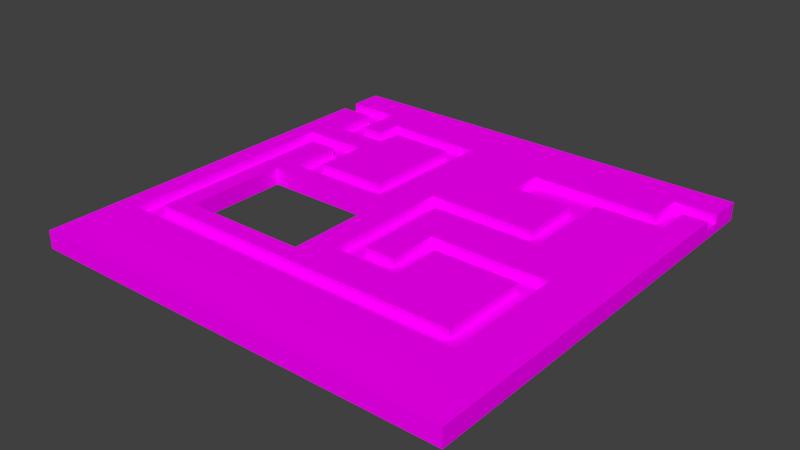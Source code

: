 # Source: Board.blend  (saved by Blender 2.79.0; exported with 4.5.12 LTS)
import bpy
from mathutils import Matrix  # noqa: F401  (used for matrix-valued properties, if any)

bpy.ops.wm.read_factory_settings(use_empty=True)
scene = bpy.context.scene
scene.name = 'Scene'

# ---- collections
col_collection_1 = bpy.data.collections.new('Collection 1'); scene.collection.children.link(col_collection_1)

# ---- images (referenced by path relative to the original .blend; pixels are not part of the script)
import os
ASSET_DIR = os.environ.get("B2B_ASSET_DIR", "")  # directory of the original .blend (textures are referenced by path, not embedded)
HERE = os.path.dirname(os.path.abspath(__file__))  # packed textures are extracted next to this script under _unpacked/

def load_image(name, relpath, width, height, colorspace="sRGB"):
    """Load a texture the original file referenced (path relative to the .blend, or extracted next to this script)."""
    p = next((c for c in (os.path.join(HERE, relpath), os.path.join(ASSET_DIR, relpath)) if relpath and os.path.exists(c)), "")
    if p:
        img = bpy.data.images.load(p, check_existing=True)
        img.name = name
    else:  # same state as the original file: an image datablock whose file is absent (Cycles renders it pink)
        img = bpy.data.images.new(name, width, height)
        img.source = "FILE"
        img.filepath = "//" + (relpath or name)
    img.colorspace_settings.name = colorspace
    return img
img_board_png = load_image('Board.png', 'Board.png', 1024, 1024, 'sRGB')

# ---- materials (node trees are filled in below, after node groups)
mat_material_001 = bpy.data.materials.new('Material.001')
mat_material_001.alpha_threshold = 0.0
mat_material_001.roughness = 0.5

# ---- material node trees
mat_material_001.use_nodes = True; mat_material_001.node_tree.nodes.clear()
_N = mat_material_001.node_tree.nodes; _L = mat_material_001.node_tree.links
n0 = _N.new('ShaderNodeOutputMaterial'); n0.name = 'Material Output'; n0.location = (300, 300)
n1 = _N.new('ShaderNodeBsdfDiffuse'); n1.name = 'Diffuse BSDF'; n1.location = (10, 300)
n2 = _N.new('ShaderNodeTexImage'); n2.name = 'Image Texture'; n2.location = (-180, 300)
n2.width = 140
n2.image = img_board_png
_L.new(n1.outputs[0], n0.inputs[0])
_L.new(n2.outputs[0], n1.inputs[0])
n0.is_active_output = True

# ---- world
world_world = bpy.data.worlds.new('World'); scene.world = world_world
world_world.color = (0.05088, 0.05088, 0.05088)
world_world.use_sun_shadow = False
world_world.sun_shadow_jitter_overblur = 0.0
world_world.cycles.sampling_method = 'MANUAL'

# ---- meshes
me_board = bpy.data.meshes.new('board')
me_board.from_pydata([(0.8237, 0.5783, 0.01823), (-0.7003, 0.5783, 0.01823), (-0.511, 0.4606, 0.01823), (-0.7003, 0.4606, 0.01823), (-0.511, 0.2961, 0.01823), (-0.4359, 0.2961, 0.01823), (0.4349, -0.003472, 0.01823), (0.4349, 0.2169, 0.01823), (0.04955, -0.003472, 0.01823), (0.2242, 0.2169, 0.01823), (-0.04591, -0.171, 0.01823), (-0.08518, -0.11, 0.01823), (-0.5009, -0.171, 0.01823), (-0.4612, -0.11, 0.01823), (-0.4612, 0.07675, 0.01823), (-0.4288, 0.3855, 0.01823), (-0.07536, 0.3784, 0.01823), (0.6741, 0.4606, 0.01823), (0.8237, 0.4606, 0.01823), (0.5837, -0.2919, 0.01823), (0.2862, -0.2919, 0.01823), (0.5837, -0.6077, 0.01823), (0.2862, -0.4696, 0.01823), (0.04955, -0.4696, 0.01823), (0.6741, 0.3335, 0.01823), (0.2242, 0.3335, 0.01823), (-0.04591, -0.5417, 0.01823), (-0.5669, -0.6077, 0.01823), (-0.5009, -0.5417, 0.01823), (-0.5669, 0.07675, 0.01823), (0.8237, 0.3971, -0.01352), (0.8237, 0.3971, 0.01823), (0.8237, -0.9457, 0.01823), (0.8237, 0.5783, -0.04527), (0.8237, 0.4606, -0.01352), (0.8237, -0.9457, -0.04527), (-0.04591, -0.171, -0.04527), (-0.04591, -0.5417, -0.04527), (-0.5009, -0.5417, -0.04527), (-0.7003, -0.9457, -0.04527), (-0.5009, -0.171, -0.04527), (-0.7003, 0.5783, -0.04527), (-0.7003, 0.4606, -0.01352), (-0.7003, 0.3971, -0.01352), (-0.7003, 0.3971, 0.01823), (-0.7003, -0.9457, 0.01823), (0.7376, 0.27, 0.01823), (0.7376, 0.3971, 0.01823), (-0.3977, 0.1403, 0.01823), (-0.3977, -0.04652, 0.01823), (-0.1474, -0.04652, 0.01823), (0.6472, -0.2284, 0.01823), (0.4984, -0.06697, 0.01823), (0.2227, -0.2284, 0.01823), (0.1131, -0.06697, 0.01823), (0.2227, -0.4061, 0.01823), (0.1131, -0.4061, 0.01823), (-0.6304, 0.1403, 0.01823), (-0.6304, -0.6712, 0.01823), (0.6472, -0.6712, 0.01823), (0.4984, 0.27, 0.01823), (-0.1401, 0.3161, 0.01823), (-0.3702, 0.3208, 0.01823), (-0.3772, 0.2326, 0.01823), (-0.5745, 0.3971, 0.01823), (-0.5745, 0.2326, 0.01823), (-0.511, 0.4606, -0.01352), (-0.511, 0.2961, -0.01352), (-0.4359, 0.2961, -0.01352), (-0.4288, 0.3855, -0.01352), (-0.07536, 0.3784, -0.01352), (-0.08518, -0.11, -0.01352), (-0.4612, -0.11, -0.01352), (-0.4612, 0.07675, -0.01352), (-0.5669, 0.07675, -0.01352), (-0.5669, -0.6077, -0.01352), (0.5837, -0.6077, -0.01352), (0.5837, -0.2919, -0.01352), (0.2862, -0.2919, -0.01352), (0.2862, -0.4696, -0.01352), (0.04955, -0.4696, -0.01352), (0.04955, -0.003472, -0.01352), (0.4349, -0.003472, -0.01352), (0.4349, 0.2169, -0.01352), (0.2242, 0.2169, -0.01352), (0.2242, 0.3335, -0.01352), (0.6741, 0.3335, -0.01352), (0.6741, 0.4606, -0.01352), (0.7376, 0.3971, -0.01352), (0.7376, 0.27, -0.01352), (0.4984, 0.27, -0.01352), (0.4984, -0.06697, -0.01352), (0.1131, -0.06697, -0.01352), (0.1131, -0.4061, -0.01352), (0.2227, -0.4061, -0.01352), (0.2227, -0.2284, -0.01352), (0.6472, -0.2284, -0.01352), (0.6472, -0.6712, -0.01352), (-0.6304, -0.6712, -0.01352), (-0.6304, 0.1403, -0.01352), (-0.3977, 0.1403, -0.01352), (-0.3977, -0.04652, -0.01352), (-0.1474, -0.04652, -0.01352), (-0.1401, 0.3161, -0.01352), (-0.3702, 0.3208, -0.01352), (-0.3772, 0.2326, -0.01352), (-0.5745, 0.2326, -0.01352), (-0.5745, 0.3971, -0.01352)], [], [(0, 1, 2), (2, 1, 3), (2, 4, 5), (6, 7, 8), (8, 7, 9), (10, 11, 12), (12, 11, 13), (12, 13, 14), (5, 15, 2), (2, 15, 16), (2, 16, 0), (0, 16, 17), (0, 17, 18), (19, 20, 21), (21, 20, 22), (21, 22, 23), (24, 17, 25), (25, 17, 16), (25, 16, 9), (9, 16, 11), (9, 11, 8), (8, 11, 10), (8, 10, 23), (23, 10, 26), (23, 26, 21), (21, 26, 27), (26, 28, 27), (27, 28, 12), (27, 12, 29), (29, 12, 14), (30, 31, 32), (33, 0, 18), (18, 34, 33), (33, 34, 30), (33, 30, 35), (35, 30, 32), (36, 33, 37), (37, 33, 35), (37, 35, 38), (38, 35, 39), (38, 39, 40), (40, 39, 41), (40, 41, 36), (36, 41, 33), (3, 1, 42), (42, 1, 41), (42, 41, 43), (43, 41, 39), (43, 39, 44), (44, 39, 45), (32, 31, 46), (46, 31, 47), (48, 49, 50), (51, 52, 53), (53, 52, 54), (53, 54, 55), (55, 54, 56), (57, 44, 58), (58, 44, 45), (58, 45, 59), (59, 45, 32), (59, 32, 51), (51, 32, 46), (51, 46, 52), (52, 46, 60), (61, 62, 63), (64, 44, 65), (65, 44, 57), (65, 57, 63), (63, 57, 48), (63, 48, 61), (61, 48, 50), (41, 1, 33), (33, 1, 0), (45, 39, 32), (32, 39, 35), (42, 66, 3), (3, 66, 2), (66, 67, 2), (2, 67, 4), (67, 68, 4), (4, 68, 5), (68, 69, 5), (5, 69, 15), (69, 70, 15), (15, 70, 16), (70, 71, 16), (16, 71, 11), (71, 72, 11), (11, 72, 13), (72, 73, 13), (13, 73, 14), (73, 74, 14), (14, 74, 29), (74, 75, 29), (29, 75, 27), (75, 76, 27), (27, 76, 21), (76, 77, 21), (21, 77, 19), (77, 78, 19), (19, 78, 20), (78, 79, 20), (20, 79, 22), (79, 80, 22), (22, 80, 23), (80, 81, 23), (23, 81, 8), (81, 82, 8), (8, 82, 6), (82, 83, 6), (6, 83, 7), (83, 84, 7), (7, 84, 9), (84, 85, 9), (9, 85, 25), (85, 86, 25), (25, 86, 24), (86, 87, 24), (24, 87, 17), (87, 34, 17), (17, 34, 18), (30, 88, 31), (31, 88, 47), (88, 89, 47), (47, 89, 46), (89, 90, 46), (46, 90, 60), (90, 91, 60), (60, 91, 52), (91, 92, 52), (52, 92, 54), (92, 93, 54), (54, 93, 56), (93, 94, 56), (56, 94, 55), (94, 95, 55), (55, 95, 53), (95, 96, 53), (53, 96, 51), (96, 97, 51), (51, 97, 59), (97, 98, 59), (59, 98, 58), (98, 99, 58), (58, 99, 57), (99, 100, 57), (57, 100, 48), (100, 101, 48), (48, 101, 49), (101, 102, 49), (49, 102, 50), (102, 103, 50), (50, 103, 61), (103, 104, 61), (61, 104, 62), (104, 105, 62), (62, 105, 63), (105, 106, 63), (63, 106, 65), (106, 107, 65), (65, 107, 64), (107, 43, 64), (64, 43, 44), (30, 34, 88), (88, 34, 87), (88, 87, 89), (89, 87, 86), (89, 86, 90), (90, 86, 85), (42, 43, 66), (66, 43, 107), (66, 107, 67), (67, 107, 106), (67, 106, 68), (68, 106, 105), (68, 105, 69), (69, 105, 104), (69, 104, 70), (70, 104, 103), (70, 103, 71), (71, 103, 102), (71, 102, 72), (72, 102, 101), (72, 101, 73), (73, 101, 100), (73, 100, 74), (74, 100, 99), (74, 99, 75), (75, 99, 98), (75, 98, 76), (76, 98, 97), (76, 97, 77), (77, 97, 96), (77, 96, 78), (78, 96, 95), (78, 95, 79), (79, 95, 94), (79, 94, 80), (80, 94, 93), (80, 93, 81), (81, 93, 92), (81, 92, 82), (82, 92, 91), (82, 91, 83), (83, 91, 90), (83, 90, 84), (84, 90, 85), (38, 40, 28), (28, 40, 12), (40, 36, 12), (12, 36, 10), (36, 37, 10), (10, 37, 26), (37, 38, 26), (26, 38, 28)])
_uv = me_board.uv_layers.new(name='UVMap')
_uv.uv.foreach_set('vector', [0.2966, 0.5, 0.2966, 1.0, 0.2672, 0.9379, 0.2672, 0.9379, 0.2966, 1.0, 0.2672, 1.0, 0.2672, 0.9379, 0.226, 0.9379, 0.226, 0.9133, 0.1511, 0.6276, 0.2062, 0.6276, 0.1511, 0.754, 0.1511, 0.754, 0.2062, 0.6276, 0.2062, 0.6967, 0.1092, 0.7853, 0.1245, 0.7982, 0.1092, 0.9346, 0.1092, 0.9346, 0.1245, 0.7982, 0.1245, 0.9216, 0.1092, 0.9346, 0.1245, 0.9216, 0.1712, 0.9216, 0.226, 0.9133, 0.2484, 0.9109, 0.2672, 0.9379, 0.2672, 0.9379, 0.2484, 0.9109, 0.2466, 0.795, 0.2672, 0.9379, 0.2466, 0.795, 0.2966, 0.5, 0.2966, 0.5, 0.2466, 0.795, 0.2672, 0.5491, 0.2966, 0.5, 0.2672, 0.5491, 0.2672, 0.5, 0.07898, 0.5788, 0.07898, 0.6764, 0.0, 0.5788, 0.0, 0.5788, 0.07898, 0.6764, 0.03454, 0.6764, 0.0, 0.5788, 0.03454, 0.6764, 0.03454, 0.754, 0.2354, 0.5491, 0.2672, 0.5491, 0.2354, 0.6967, 0.2354, 0.6967, 0.2672, 0.5491, 0.2466, 0.795, 0.2354, 0.6967, 0.2466, 0.795, 0.2062, 0.6967, 0.2062, 0.6967, 0.2466, 0.795, 0.1245, 0.7982, 0.2062, 0.6967, 0.1245, 0.7982, 0.1511, 0.754, 0.1511, 0.754, 0.1245, 0.7982, 0.1092, 0.7853, 0.1511, 0.754, 0.1092, 0.7853, 0.03454, 0.754, 0.03454, 0.754, 0.1092, 0.7853, 0.01651, 0.7853, 0.03454, 0.754, 0.01651, 0.7853, 0.0, 0.5788, 0.0, 0.5788, 0.01651, 0.7853, 5.217e-08, 0.9562, 0.01651, 0.7853, 0.01651, 0.9346, 5.217e-08, 0.9562, 5.217e-08, 0.9562, 0.01651, 0.9346, 0.1092, 0.9346, 5.217e-08, 0.9562, 0.1092, 0.9346, 0.1712, 0.9562, 0.1712, 0.9562, 0.1092, 0.9346, 0.1712, 0.9216, 0.3522, 0.5594, 0.3601, 0.5594, 0.3601, 1.0, 0.3442, 0.5, 0.3601, 0.5, 0.3601, 0.5386, 0.3601, 0.5386, 0.3522, 0.5386, 0.3442, 0.5, 0.3442, 0.5, 0.3522, 0.5386, 0.3522, 0.5594, 0.3442, 0.5, 0.3522, 0.5594, 0.3442, 1.0, 0.3442, 1.0, 0.3522, 0.5594, 0.3601, 1.0, 0.1937, 0.2147, 0.3811, 0.5, 0.101, 0.2147, 0.101, 0.2147, 0.3811, 0.5, 0.0, 0.5, 0.101, 0.2147, 0.0, 0.5, 0.101, 0.06542, 0.101, 0.06542, 0.0, 0.5, 4.089e-08, 0.0, 0.101, 0.06542, 4.089e-08, 0.0, 0.1937, 0.06542, 0.1937, 0.06542, 4.089e-08, 0.0, 0.3811, 5.364e-08, 0.1937, 0.06542, 0.3811, 5.364e-08, 0.1937, 0.2147, 0.1937, 0.2147, 0.3811, 5.364e-08, 0.3811, 0.5, 0.3284, 0.5386, 0.3284, 0.5, 0.3363, 0.5386, 0.3363, 0.5386, 0.3284, 0.5, 0.3442, 0.5, 0.3363, 0.5386, 0.3442, 0.5, 0.3363, 0.5594, 0.3363, 0.5594, 0.3442, 0.5, 0.3442, 1.0, 0.3363, 0.5594, 0.3442, 1.0, 0.3284, 0.5594, 0.3284, 0.5594, 0.3442, 1.0, 0.3284, 1.0, 0.717, 0.5, 0.3811, 0.5, 0.4129, 0.4717, 0.4129, 0.4717, 0.3811, 0.5, 0.3811, 0.4717, 0.4454, 0.09925, 0.4921, 0.09925, 0.4921, 0.1814, 0.5376, 0.4421, 0.4972, 0.3933, 0.5376, 0.3028, 0.5376, 0.3028, 0.4972, 0.3933, 0.4972, 0.2668, 0.5376, 0.3028, 0.4972, 0.2668, 0.582, 0.3028, 0.582, 0.3028, 0.4972, 0.2668, 0.582, 0.2668, 0.4454, 0.02293, 0.3811, 1.103e-07, 0.6483, 0.02293, 0.6483, 0.02293, 0.3811, 1.103e-07, 0.717, 0.0, 0.6483, 0.02293, 0.717, 0.0, 0.6483, 0.4421, 0.6483, 0.4421, 0.717, 0.0, 0.717, 0.5, 0.6483, 0.4421, 0.717, 0.5, 0.5376, 0.4421, 0.5376, 0.4421, 0.717, 0.5, 0.4129, 0.4717, 0.5376, 0.4421, 0.4129, 0.4717, 0.4972, 0.3933, 0.4972, 0.3933, 0.4129, 0.4717, 0.4129, 0.3933, 0.4014, 0.1838, 0.4002, 0.1083, 0.4223, 0.106, 0.3811, 0.04126, 0.3811, 1.103e-07, 0.4223, 0.04126, 0.4223, 0.04126, 0.3811, 1.103e-07, 0.4454, 0.02293, 0.4223, 0.04126, 0.4454, 0.02293, 0.4223, 0.106, 0.4223, 0.106, 0.4454, 0.02293, 0.4454, 0.09925, 0.4223, 0.106, 0.4454, 0.09925, 0.4014, 0.1838, 0.4014, 0.1838, 0.4454, 0.09925, 0.4921, 0.1814, 0.3284, 1.0, 0.3125, 1.0, 0.3284, 0.5, 0.3284, 0.5, 0.3125, 1.0, 0.3125, 0.5, 0.3125, 1.0, 0.2966, 1.0, 0.3125, 0.5, 0.3125, 0.5, 0.2966, 1.0, 0.2966, 0.5, 0.4787, 0.5, 0.4787, 0.5621, 0.4708, 0.5, 0.4708, 0.5, 0.4787, 0.5621, 0.4708, 0.5621, 0.4232, 0.554, 0.4232, 0.5, 0.4311, 0.554, 0.4311, 0.554, 0.4232, 0.5, 0.4311, 0.5, 0.439, 0.554, 0.439, 0.5786, 0.4311, 0.554, 0.4311, 0.554, 0.439, 0.5786, 0.4311, 0.5786, 0.4152, 0.5417, 0.4152, 0.571, 0.4073, 0.5417, 0.4073, 0.5417, 0.4152, 0.571, 0.4073, 0.571, 0.582, 0.5, 0.582, 0.6159, 0.574, 0.5, 0.574, 0.5, 0.582, 0.6159, 0.574, 0.6159, 0.6534, 0.5, 0.6534, 0.6602, 0.6455, 0.5, 0.6455, 0.5, 0.6534, 0.6602, 0.6455, 0.6602, 0.5899, 0.6234, 0.5899, 0.5, 0.5978, 0.6234, 0.5978, 0.6234, 0.5899, 0.5, 0.5978, 0.5, 0.4708, 0.5, 0.4708, 0.5613, 0.4629, 0.5, 0.4629, 0.5, 0.4708, 0.5613, 0.4629, 0.5613, 0.3993, 0.5413, 0.3993, 0.5759, 0.3914, 0.5413, 0.3914, 0.5413, 0.3993, 0.5759, 0.3914, 0.5759, 0.6614, 0.5, 0.6614, 0.7246, 0.6534, 0.5, 0.6534, 0.5, 0.6614, 0.7246, 0.6534, 0.7246, 0.376, 0.5, 0.376, 0.8775, 0.3681, 0.5, 0.3681, 0.5, 0.376, 0.8775, 0.3681, 0.8775, 0.5581, 0.5, 0.5581, 0.6036, 0.5502, 0.5, 0.5502, 0.5, 0.5581, 0.6036, 0.5502, 0.6036, 0.5502, 0.5, 0.5502, 0.5976, 0.5423, 0.5, 0.5423, 0.5, 0.5502, 0.5976, 0.5423, 0.5976, 0.439, 0.5583, 0.439, 0.5, 0.447, 0.5583, 0.447, 0.5583, 0.439, 0.5, 0.447, 0.5, 0.5184, 0.5776, 0.5184, 0.5, 0.5264, 0.5776, 0.5264, 0.5776, 0.5184, 0.5, 0.5264, 0.5, 0.6455, 0.5, 0.6455, 0.6529, 0.6376, 0.5, 0.6376, 0.5, 0.6455, 0.6529, 0.6376, 0.6529, 0.6058, 0.6264, 0.6058, 0.5, 0.6137, 0.6264, 0.6137, 0.6264, 0.6058, 0.5, 0.6137, 0.5, 0.4946, 0.5723, 0.4946, 0.5, 0.5026, 0.5723, 0.5026, 0.5723, 0.4946, 0.5, 0.5026, 0.5, 0.4867, 0.5691, 0.4867, 0.5, 0.4946, 0.5691, 0.4946, 0.5691, 0.4867, 0.5, 0.4946, 0.5, 0.3914, 0.5, 0.3914, 0.5383, 0.3835, 0.5, 0.3835, 0.5, 0.3914, 0.5383, 0.3835, 0.5383, 0.6376, 0.5, 0.6376, 0.6476, 0.6296, 0.5, 0.6296, 0.5, 0.6376, 0.6476, 0.6296, 0.6476, 0.4152, 0.5, 0.4152, 0.5417, 0.4073, 0.5, 0.4073, 0.5, 0.4152, 0.5417, 0.4073, 0.5417, 0.4232, 0.5, 0.4232, 0.5491, 0.4152, 0.5, 0.4152, 0.5, 0.4232, 0.5491, 0.4152, 0.5491, 0.4152, 0.5774, 0.4152, 0.5491, 0.4232, 0.5774, 0.4232, 0.5774, 0.4152, 0.5491, 0.4232, 0.5491, 0.3993, 0.5417, 0.3993, 0.5, 0.4073, 0.5417, 0.4073, 0.5417, 0.3993, 0.5, 0.4073, 0.5, 0.5343, 0.5, 0.5343, 0.5785, 0.5264, 0.5, 0.5264, 0.5, 0.5343, 0.5785, 0.5264, 0.5785, 0.5661, 0.5, 0.5661, 0.6106, 0.5581, 0.5, 0.5581, 0.5, 0.5661, 0.6106, 0.5581, 0.6106, 0.6058, 0.5, 0.6058, 0.6264, 0.5978, 0.5, 0.5978, 0.5, 0.6058, 0.6264, 0.5978, 0.6264, 0.5661, 0.6113, 0.5661, 0.5, 0.574, 0.6113, 0.574, 0.6113, 0.5661, 0.5, 0.574, 0.5, 0.3914, 0.5383, 0.3914, 0.5742, 0.3835, 0.5383, 0.3835, 0.5383, 0.3914, 0.5742, 0.3835, 0.5742, 0.4549, 0.5, 0.4549, 0.5583, 0.447, 0.5, 0.447, 0.5, 0.4549, 0.5583, 0.447, 0.5583, 0.6217, 0.5, 0.6217, 0.6393, 0.6137, 0.5, 0.6137, 0.5, 0.6217, 0.6393, 0.6137, 0.6393, 0.6217, 0.6453, 0.6217, 0.5, 0.6296, 0.6453, 0.6296, 0.6453, 0.6217, 0.5, 0.6296, 0.5, 0.3601, 0.9191, 0.3601, 0.5, 0.3681, 0.9191, 0.3681, 0.9191, 0.3601, 0.5, 0.3681, 0.5, 0.7011, 0.5, 0.7011, 0.7662, 0.6931, 0.5, 0.6931, 0.5, 0.7011, 0.7662, 0.6931, 0.7662, 0.5184, 0.5, 0.5184, 0.5763, 0.5105, 0.5, 0.5105, 0.5, 0.5184, 0.5763, 0.5105, 0.5763, 0.4549, 0.5613, 0.4549, 0.5, 0.4629, 0.5613, 0.4629, 0.5613, 0.4549, 0.5, 0.4629, 0.5, 0.5343, 0.5821, 0.5343, 0.5, 0.5423, 0.5821, 0.5423, 0.5821, 0.5343, 0.5, 0.5423, 0.5, 0.5899, 0.5, 0.5899, 0.619, 0.582, 0.5, 0.582, 0.5, 0.5899, 0.619, 0.582, 0.619, 0.5105, 0.5, 0.5105, 0.5755, 0.5026, 0.5, 0.5026, 0.5, 0.5105, 0.5755, 0.5026, 0.5755, 0.4073, 0.5417, 0.4073, 0.5706, 0.3993, 0.5417, 0.3993, 0.5417, 0.4073, 0.5706, 0.3993, 0.5706, 0.4867, 0.5, 0.4867, 0.5647, 0.4787, 0.5, 0.4787, 0.5, 0.4867, 0.5647, 0.4787, 0.5647, 0.439, 0.5, 0.439, 0.554, 0.4311, 0.5, 0.4311, 0.5, 0.439, 0.554, 0.4311, 0.554, 0.3993, 0.5, 0.3993, 0.5413, 0.3914, 0.5, 0.3914, 0.5, 0.3993, 0.5413, 0.3914, 0.5413, 0.9841, 7.822e-08, 1.0, 0.0, 0.9841, 0.02827, 0.9841, 0.02827, 1.0, 0.0, 1.0, 0.0491, 0.9841, 0.02827, 1.0, 0.0491, 0.9523, 0.02827, 0.9523, 0.02827, 1.0, 0.0491, 0.9682, 0.0491, 0.9523, 0.02827, 0.9682, 0.0491, 0.9523, 0.1067, 0.9523, 0.1067, 0.9682, 0.0491, 0.9682, 0.1967, 1.0, 0.5, 0.9841, 0.5, 1.0, 0.4379, 1.0, 0.4379, 0.9841, 0.5, 0.9841, 0.4587, 1.0, 0.4379, 0.9841, 0.4587, 0.9589, 0.4379, 0.9589, 0.4379, 0.9841, 0.4587, 0.943, 0.4587, 0.9589, 0.4379, 0.943, 0.4587, 0.9589, 0.4133, 0.9589, 0.4133, 0.943, 0.4587, 0.943, 0.394, 0.9589, 0.4133, 0.943, 0.394, 0.9812, 0.4109, 0.9812, 0.4109, 0.943, 0.394, 0.965, 0.3917, 0.9812, 0.4109, 0.965, 0.3917, 0.9794, 0.295, 0.9794, 0.295, 0.965, 0.3917, 0.9639, 0.3162, 0.9794, 0.295, 0.9639, 0.3162, 0.8573, 0.2982, 0.8573, 0.2982, 0.9639, 0.3162, 0.8732, 0.3186, 0.8573, 0.2982, 0.8732, 0.3186, 0.8573, 0.4216, 0.8573, 0.4216, 0.8732, 0.3186, 0.8732, 0.4007, 0.8573, 0.4216, 0.8732, 0.4007, 0.904, 0.4216, 0.904, 0.4216, 0.8732, 0.4007, 0.9199, 0.4007, 0.904, 0.4216, 0.9199, 0.4007, 0.904, 0.4562, 0.904, 0.4562, 0.9199, 0.4007, 0.9199, 0.4771, 0.904, 0.4562, 0.9199, 0.4771, 0.7328, 0.4562, 0.7328, 0.4562, 0.9199, 0.4771, 0.717, 0.4771, 0.7328, 0.4562, 0.717, 0.4771, 0.7328, 0.07875, 0.7328, 0.07875, 0.717, 0.4771, 0.717, 0.05792, 0.7328, 0.07875, 0.717, 0.05792, 0.8118, 0.07875, 0.8118, 0.07875, 0.717, 0.05792, 0.8277, 0.05792, 0.8118, 0.07875, 0.8277, 0.05792, 0.8118, 0.1764, 0.8118, 0.1764, 0.8277, 0.05792, 0.8277, 0.1972, 0.8118, 0.1764, 0.8277, 0.1972, 0.7674, 0.1764, 0.7674, 0.1764, 0.8277, 0.1972, 0.7833, 0.1972, 0.7674, 0.1764, 0.7833, 0.1972, 0.7674, 0.254, 0.7674, 0.254, 0.7833, 0.1972, 0.7833, 0.2332, 0.7674, 0.254, 0.7833, 0.2332, 0.8839, 0.254, 0.8839, 0.254, 0.7833, 0.2332, 0.8681, 0.2332, 0.8839, 0.254, 0.8681, 0.2332, 0.8839, 0.1276, 0.8839, 0.1276, 0.8681, 0.2332, 0.8681, 0.1067, 0.8839, 0.1276, 0.8681, 0.1067, 0.939, 0.1276, 0.939, 0.1276, 0.8681, 0.1067, 0.9523, 0.1067, 0.939, 0.1276, 0.9523, 0.1067, 0.939, 0.1967, 0.939, 0.1967, 0.9523, 0.1067, 0.9682, 0.1967, 0.6931, 0.5, 0.6931, 0.6216, 0.6773, 0.5, 0.6773, 0.5, 0.6931, 0.6216, 0.6773, 0.6216, 0.717, 0.6493, 0.717, 0.5, 0.7328, 0.6493, 0.7328, 0.6493, 0.717, 0.5, 0.7328, 0.5, 0.6614, 0.6216, 0.6614, 0.5, 0.6773, 0.6216, 0.6773, 0.6216, 0.6614, 0.5, 0.6773, 0.5, 0.717, 0.5, 0.717, 0.6493, 0.7011, 0.5, 0.7011, 0.5, 0.717, 0.6493, 0.7011, 0.6493])
me_board.materials.append(mat_material_001)
me_board.use_remesh_preserve_volume = False
me_board.use_remesh_preserve_attributes = False
me_board.use_mirror_vertex_groups = False
me_board.update()

# ---- objects
ob_board = bpy.data.objects.new('board', me_board)

# ---- transforms, parenting, visibility, modifiers, constraints
ob_board.location = (0.0, 0.0, 0.0)
ob_board.lineart.crease_threshold = 0.0

# ---- collection membership
col_collection_1.objects.link(ob_board)

# ---- scene / render settings (as saved in the file)
scene.frame_start = 1; scene.frame_end = 250; scene.frame_set(1)
scene.render.engine = 'CYCLES'
scene.render.resolution_percentage = 50
scene.render.dither_intensity = 0.0
scene.cycles.use_denoising = False
scene.cycles.samples = 128
scene.cycles.sampling_pattern = 'TABULATED_SOBOL'
scene.cycles.use_adaptive_sampling = False
scene.cycles.use_light_tree = False
scene.cycles.blur_glossy = 0.0
scene.cycles.sample_clamp_indirect = 0.0
scene.view_settings.view_transform = 'Standard'
bpy.context.view_layer.update()

# ---- added for rendering (the .blend has no active camera and no usable light): camera, sun
cam_auto = bpy.data.cameras.new('AutoCamera')
cam_auto.lens = 50.0
cam_auto.sensor_width = 36.0
cam_auto.clip_end = 1000.0
ob_auto_camera = bpy.data.objects.new('AutoCamera', cam_auto)
scene.collection.objects.link(ob_auto_camera)
ob_auto_camera.location = (2.0567, -2.57768, 1.58245)
ob_auto_camera.rotation_euler = (1.09748, -7.21219e-08, 0.694738)
scene.camera = ob_auto_camera
light_auto_sun = bpy.data.lights.new('AutoSun', 'SUN')
light_auto_sun.energy = 3.0
light_auto_sun.angle = 0.0523599
ob_auto_sun = bpy.data.objects.new('AutoSun', light_auto_sun)
scene.collection.objects.link(ob_auto_sun)
ob_auto_sun.rotation_euler = (0.872665, 0.174533, 0.523599)
bpy.context.view_layer.update()
